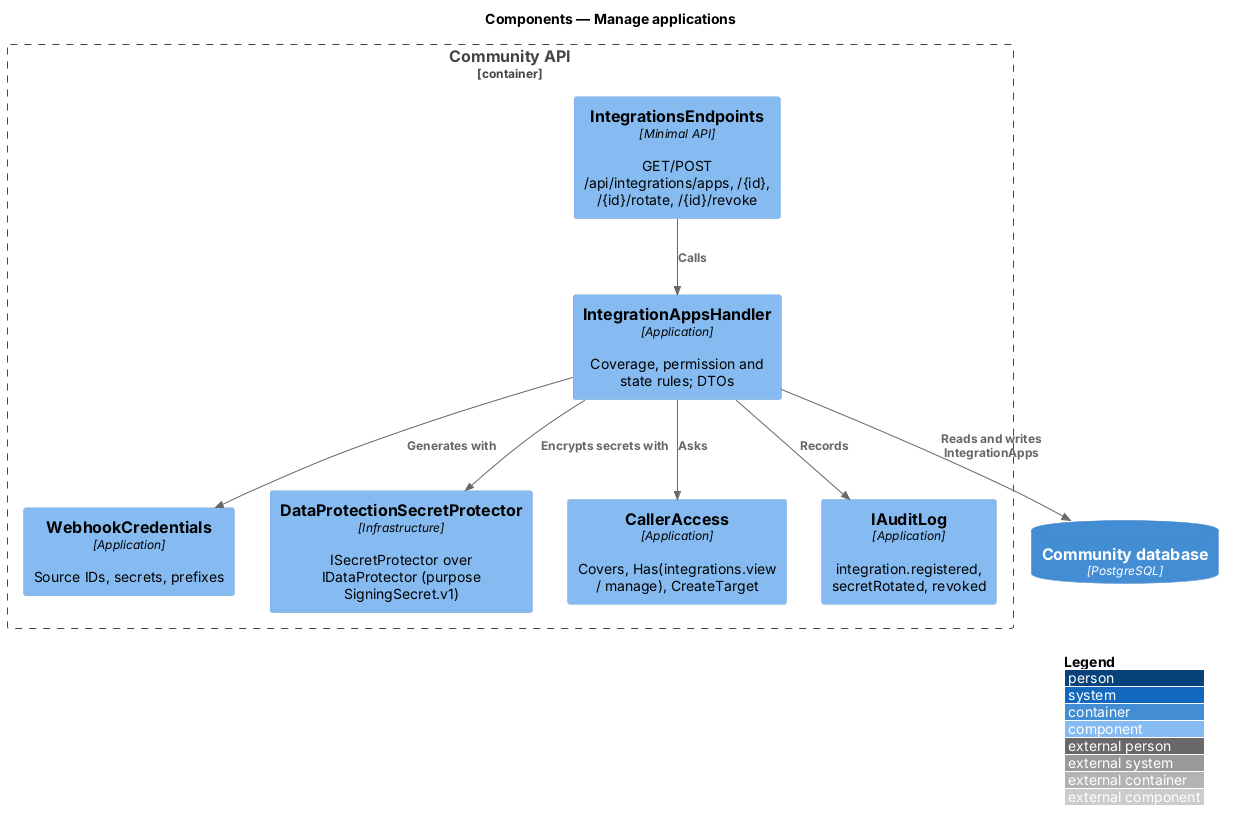

The diagram above was rendered by PlantUML. Its source (embedded in the PNG):
@startuml
!include <C4/C4_Component>
LAYOUT_WITH_LEGEND()
title Components — Manage applications
Container_Boundary(api, "Community API") {
  Component(ep, "IntegrationsEndpoints", "Minimal API", "GET/POST /api/integrations/apps, /{id}, /{id}/rotate, /{id}/revoke")
  Component(h, "IntegrationAppsHandler", "Application", "Coverage, permission and state rules; DTOs")
  Component(creds, "WebhookCredentials", "Application", "Source IDs, secrets, prefixes")
  Component(prot, "DataProtectionSecretProtector", "Infrastructure", "ISecretProtector over IDataProtector (purpose SigningSecret.v1)")
  Component(access, "CallerAccess", "Application", "Covers, Has(integrations.view / manage), CreateTarget")
  Component(audit, "IAuditLog", "Application", "integration.registered, secretRotated, revoked")
}
ContainerDb(db, "Community database", "PostgreSQL")
Rel(ep, h, "Calls")
Rel(h, access, "Asks")
Rel(h, creds, "Generates with")
Rel(h, prot, "Encrypts secrets with")
Rel(h, audit, "Records")
Rel(h, db, "Reads and writes IntegrationApps")
@enduml